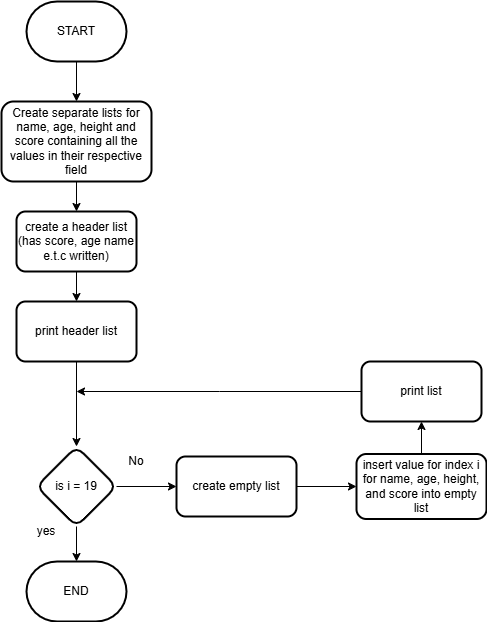

The diagram above was exported from draw.io. Its source (the exported page's mxGraphModel, read from the mxfile embedded in the PNG):
<mxGraphModel dx="1120" dy="460" grid="1" gridSize="10" guides="1" tooltips="1" connect="1" arrows="1" fold="1" page="1" pageScale="1" pageWidth="850" pageHeight="1100" math="0" shadow="0">
  <root>
    <mxCell id="0" />
    <mxCell id="1" parent="0" />
    <mxCell id="Q-EhSDilLy6LulL3Crid-3" value="" style="edgeStyle=orthogonalEdgeStyle;rounded=0;orthogonalLoop=1;jettySize=auto;html=1;" edge="1" parent="1" source="Q-EhSDilLy6LulL3Crid-1" target="Q-EhSDilLy6LulL3Crid-2">
      <mxGeometry relative="1" as="geometry" />
    </mxCell>
    <mxCell id="Q-EhSDilLy6LulL3Crid-1" value="START" style="strokeWidth=2;html=1;shape=mxgraph.flowchart.terminator;whiteSpace=wrap;" vertex="1" parent="1">
      <mxGeometry x="370" y="210" width="100" height="60" as="geometry" />
    </mxCell>
    <mxCell id="Q-EhSDilLy6LulL3Crid-5" value="" style="edgeStyle=orthogonalEdgeStyle;rounded=0;orthogonalLoop=1;jettySize=auto;html=1;" edge="1" parent="1" source="Q-EhSDilLy6LulL3Crid-2" target="Q-EhSDilLy6LulL3Crid-4">
      <mxGeometry relative="1" as="geometry" />
    </mxCell>
    <mxCell id="Q-EhSDilLy6LulL3Crid-2" value="Create separate lists for name, age, height and score containing all the values in their respective field" style="rounded=1;whiteSpace=wrap;html=1;strokeWidth=2;" vertex="1" parent="1">
      <mxGeometry x="345" y="310" width="150" height="80" as="geometry" />
    </mxCell>
    <mxCell id="Q-EhSDilLy6LulL3Crid-7" value="" style="edgeStyle=orthogonalEdgeStyle;rounded=0;orthogonalLoop=1;jettySize=auto;html=1;" edge="1" parent="1" source="Q-EhSDilLy6LulL3Crid-4" target="Q-EhSDilLy6LulL3Crid-6">
      <mxGeometry relative="1" as="geometry" />
    </mxCell>
    <mxCell id="Q-EhSDilLy6LulL3Crid-4" value="create a header list (has score, age name e.t.c written)" style="rounded=1;whiteSpace=wrap;html=1;strokeWidth=2;" vertex="1" parent="1">
      <mxGeometry x="360" y="420" width="120" height="60" as="geometry" />
    </mxCell>
    <mxCell id="Q-EhSDilLy6LulL3Crid-9" value="" style="edgeStyle=orthogonalEdgeStyle;rounded=0;orthogonalLoop=1;jettySize=auto;html=1;" edge="1" parent="1" source="Q-EhSDilLy6LulL3Crid-6" target="Q-EhSDilLy6LulL3Crid-8">
      <mxGeometry relative="1" as="geometry" />
    </mxCell>
    <mxCell id="Q-EhSDilLy6LulL3Crid-6" value="print header list" style="rounded=1;whiteSpace=wrap;html=1;strokeWidth=2;" vertex="1" parent="1">
      <mxGeometry x="360" y="510" width="120" height="60" as="geometry" />
    </mxCell>
    <mxCell id="Q-EhSDilLy6LulL3Crid-11" value="" style="edgeStyle=orthogonalEdgeStyle;rounded=0;orthogonalLoop=1;jettySize=auto;html=1;" edge="1" parent="1" source="Q-EhSDilLy6LulL3Crid-8" target="Q-EhSDilLy6LulL3Crid-10">
      <mxGeometry relative="1" as="geometry" />
    </mxCell>
    <mxCell id="Q-EhSDilLy6LulL3Crid-18" value="" style="edgeStyle=orthogonalEdgeStyle;rounded=0;orthogonalLoop=1;jettySize=auto;html=1;" edge="1" parent="1" source="Q-EhSDilLy6LulL3Crid-8" target="Q-EhSDilLy6LulL3Crid-14">
      <mxGeometry relative="1" as="geometry" />
    </mxCell>
    <mxCell id="Q-EhSDilLy6LulL3Crid-8" value="is i = 19" style="rhombus;whiteSpace=wrap;html=1;rounded=1;strokeWidth=2;" vertex="1" parent="1">
      <mxGeometry x="380" y="655" width="80" height="80" as="geometry" />
    </mxCell>
    <mxCell id="Q-EhSDilLy6LulL3Crid-13" value="" style="edgeStyle=orthogonalEdgeStyle;rounded=0;orthogonalLoop=1;jettySize=auto;html=1;" edge="1" parent="1" source="Q-EhSDilLy6LulL3Crid-10" target="Q-EhSDilLy6LulL3Crid-12">
      <mxGeometry relative="1" as="geometry" />
    </mxCell>
    <mxCell id="Q-EhSDilLy6LulL3Crid-10" value="create empty list" style="whiteSpace=wrap;html=1;rounded=1;strokeWidth=2;" vertex="1" parent="1">
      <mxGeometry x="520" y="665" width="120" height="60" as="geometry" />
    </mxCell>
    <mxCell id="Q-EhSDilLy6LulL3Crid-22" value="" style="edgeStyle=orthogonalEdgeStyle;rounded=0;orthogonalLoop=1;jettySize=auto;html=1;" edge="1" parent="1" source="Q-EhSDilLy6LulL3Crid-12" target="Q-EhSDilLy6LulL3Crid-21">
      <mxGeometry relative="1" as="geometry" />
    </mxCell>
    <mxCell id="Q-EhSDilLy6LulL3Crid-12" value="insert value for index i for name, age, height,&lt;div&gt;and score into empty list&lt;/div&gt;" style="whiteSpace=wrap;html=1;rounded=1;strokeWidth=2;" vertex="1" parent="1">
      <mxGeometry x="700" y="662.5" width="130" height="65" as="geometry" />
    </mxCell>
    <mxCell id="Q-EhSDilLy6LulL3Crid-14" value="END" style="strokeWidth=2;html=1;shape=mxgraph.flowchart.terminator;whiteSpace=wrap;" vertex="1" parent="1">
      <mxGeometry x="370" y="770" width="100" height="60" as="geometry" />
    </mxCell>
    <mxCell id="Q-EhSDilLy6LulL3Crid-16" value="No" style="text;strokeColor=none;align=center;fillColor=none;html=1;verticalAlign=middle;whiteSpace=wrap;rounded=0;" vertex="1" parent="1">
      <mxGeometry x="450" y="655" width="60" height="30" as="geometry" />
    </mxCell>
    <mxCell id="Q-EhSDilLy6LulL3Crid-20" value="yes" style="text;strokeColor=none;align=center;fillColor=none;html=1;verticalAlign=middle;whiteSpace=wrap;rounded=0;" vertex="1" parent="1">
      <mxGeometry x="360" y="725" width="60" height="30" as="geometry" />
    </mxCell>
    <mxCell id="Q-EhSDilLy6LulL3Crid-23" style="edgeStyle=orthogonalEdgeStyle;rounded=0;orthogonalLoop=1;jettySize=auto;html=1;" edge="1" parent="1" source="Q-EhSDilLy6LulL3Crid-21">
      <mxGeometry relative="1" as="geometry">
        <mxPoint x="420" y="600" as="targetPoint" />
      </mxGeometry>
    </mxCell>
    <mxCell id="Q-EhSDilLy6LulL3Crid-21" value="print list" style="whiteSpace=wrap;html=1;rounded=1;strokeWidth=2;" vertex="1" parent="1">
      <mxGeometry x="705" y="570" width="120" height="60" as="geometry" />
    </mxCell>
  </root>
</mxGraphModel>